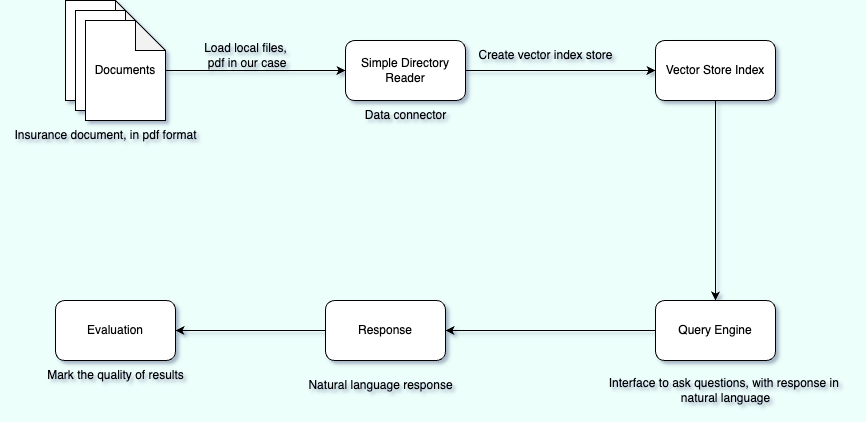

The diagram above was exported from draw.io. Its source (the exported page's mxGraphModel, read from the mxfile embedded in the PNG):
<mxGraphModel dx="1242" dy="819" grid="1" gridSize="10" guides="1" tooltips="1" connect="1" arrows="1" fold="1" page="1" pageScale="1" pageWidth="1200" pageHeight="1920" background="#EDFFFB" math="0" shadow="1">
  <root>
    <mxCell id="0" />
    <mxCell id="1" parent="0" />
    <mxCell id="1qAZihmNia3F0Mad6RAv-1" value="" style="shape=note;whiteSpace=wrap;html=1;backgroundOutline=1;darkOpacity=0.05;" parent="1" vertex="1">
      <mxGeometry x="160" y="100" width="80" height="100" as="geometry" />
    </mxCell>
    <mxCell id="1qAZihmNia3F0Mad6RAv-2" value="" style="shape=note;whiteSpace=wrap;html=1;backgroundOutline=1;darkOpacity=0.05;" parent="1" vertex="1">
      <mxGeometry x="170" y="110" width="80" height="100" as="geometry" />
    </mxCell>
    <mxCell id="1qAZihmNia3F0Mad6RAv-6" value="" style="edgeStyle=orthogonalEdgeStyle;rounded=0;orthogonalLoop=1;jettySize=auto;html=1;entryX=0;entryY=0.5;entryDx=0;entryDy=0;" parent="1" source="1qAZihmNia3F0Mad6RAv-3" target="1qAZihmNia3F0Mad6RAv-4" edge="1">
      <mxGeometry relative="1" as="geometry">
        <mxPoint x="340" y="170" as="targetPoint" />
      </mxGeometry>
    </mxCell>
    <mxCell id="1qAZihmNia3F0Mad6RAv-3" value="Documents" style="shape=note;whiteSpace=wrap;html=1;backgroundOutline=1;darkOpacity=0.05;" parent="1" vertex="1">
      <mxGeometry x="180" y="120" width="80" height="100" as="geometry" />
    </mxCell>
    <mxCell id="uLgdpt1R1mA_tkocyrxK-2" style="edgeStyle=orthogonalEdgeStyle;rounded=0;orthogonalLoop=1;jettySize=auto;html=1;exitX=1;exitY=0.5;exitDx=0;exitDy=0;entryX=0;entryY=0.5;entryDx=0;entryDy=0;" edge="1" parent="1" source="1qAZihmNia3F0Mad6RAv-4" target="uLgdpt1R1mA_tkocyrxK-1">
      <mxGeometry relative="1" as="geometry" />
    </mxCell>
    <mxCell id="1qAZihmNia3F0Mad6RAv-4" value="Simple Directory Reader" style="rounded=1;whiteSpace=wrap;html=1;" parent="1" vertex="1">
      <mxGeometry x="440" y="140" width="120" height="60" as="geometry" />
    </mxCell>
    <mxCell id="1qAZihmNia3F0Mad6RAv-7" value="Load local files,&lt;div&gt;&amp;nbsp;pdf in our case&lt;/div&gt;" style="text;html=1;align=center;verticalAlign=middle;resizable=0;points=[];autosize=1;strokeColor=none;fillColor=none;" parent="1" vertex="1">
      <mxGeometry x="285" y="135" width="110" height="40" as="geometry" />
    </mxCell>
    <mxCell id="1qAZihmNia3F0Mad6RAv-8" value="Data connector" style="text;html=1;align=center;verticalAlign=middle;resizable=0;points=[];autosize=1;strokeColor=none;fillColor=none;" parent="1" vertex="1">
      <mxGeometry x="450" y="200" width="100" height="30" as="geometry" />
    </mxCell>
    <mxCell id="1qAZihmNia3F0Mad6RAv-9" value="Insurance document, in pdf format" style="text;html=1;align=center;verticalAlign=middle;resizable=0;points=[];autosize=1;strokeColor=none;fillColor=none;" parent="1" vertex="1">
      <mxGeometry x="95" y="220" width="210" height="30" as="geometry" />
    </mxCell>
    <mxCell id="uLgdpt1R1mA_tkocyrxK-5" style="edgeStyle=orthogonalEdgeStyle;rounded=0;orthogonalLoop=1;jettySize=auto;html=1;exitX=0.5;exitY=1;exitDx=0;exitDy=0;" edge="1" parent="1" source="uLgdpt1R1mA_tkocyrxK-1" target="uLgdpt1R1mA_tkocyrxK-4">
      <mxGeometry relative="1" as="geometry" />
    </mxCell>
    <mxCell id="uLgdpt1R1mA_tkocyrxK-1" value="Vector Store Index" style="rounded=1;whiteSpace=wrap;html=1;" vertex="1" parent="1">
      <mxGeometry x="750" y="140" width="120" height="60" as="geometry" />
    </mxCell>
    <mxCell id="uLgdpt1R1mA_tkocyrxK-3" value="Create vector index store" style="text;html=1;align=center;verticalAlign=middle;resizable=0;points=[];autosize=1;strokeColor=none;fillColor=none;" vertex="1" parent="1">
      <mxGeometry x="560" y="140" width="160" height="30" as="geometry" />
    </mxCell>
    <mxCell id="uLgdpt1R1mA_tkocyrxK-7" style="edgeStyle=orthogonalEdgeStyle;rounded=0;orthogonalLoop=1;jettySize=auto;html=1;exitX=0;exitY=0.5;exitDx=0;exitDy=0;" edge="1" parent="1" source="uLgdpt1R1mA_tkocyrxK-4">
      <mxGeometry relative="1" as="geometry">
        <mxPoint x="540" y="430" as="targetPoint" />
      </mxGeometry>
    </mxCell>
    <mxCell id="uLgdpt1R1mA_tkocyrxK-4" value="Query Engine" style="rounded=1;whiteSpace=wrap;html=1;" vertex="1" parent="1">
      <mxGeometry x="750" y="400" width="120" height="60" as="geometry" />
    </mxCell>
    <mxCell id="uLgdpt1R1mA_tkocyrxK-6" value="Interface to ask questions, with response in&amp;nbsp;&lt;div&gt;natural language&lt;/div&gt;" style="text;html=1;align=center;verticalAlign=middle;resizable=0;points=[];autosize=1;strokeColor=none;fillColor=none;" vertex="1" parent="1">
      <mxGeometry x="690" y="470" width="260" height="40" as="geometry" />
    </mxCell>
    <mxCell id="uLgdpt1R1mA_tkocyrxK-12" style="edgeStyle=orthogonalEdgeStyle;rounded=0;orthogonalLoop=1;jettySize=auto;html=1;exitX=0;exitY=0.5;exitDx=0;exitDy=0;entryX=1;entryY=0.5;entryDx=0;entryDy=0;" edge="1" parent="1" source="uLgdpt1R1mA_tkocyrxK-8" target="uLgdpt1R1mA_tkocyrxK-11">
      <mxGeometry relative="1" as="geometry" />
    </mxCell>
    <mxCell id="uLgdpt1R1mA_tkocyrxK-8" value="Response" style="rounded=1;whiteSpace=wrap;html=1;" vertex="1" parent="1">
      <mxGeometry x="420" y="400" width="120" height="60" as="geometry" />
    </mxCell>
    <mxCell id="uLgdpt1R1mA_tkocyrxK-10" value="Natural language response" style="text;html=1;align=center;verticalAlign=middle;resizable=0;points=[];autosize=1;strokeColor=none;fillColor=none;" vertex="1" parent="1">
      <mxGeometry x="390" y="470" width="170" height="30" as="geometry" />
    </mxCell>
    <mxCell id="uLgdpt1R1mA_tkocyrxK-11" value="Evaluation" style="rounded=1;whiteSpace=wrap;html=1;" vertex="1" parent="1">
      <mxGeometry x="150" y="400" width="120" height="60" as="geometry" />
    </mxCell>
    <mxCell id="uLgdpt1R1mA_tkocyrxK-13" value="Mark the quality of results" style="text;html=1;align=center;verticalAlign=middle;resizable=0;points=[];autosize=1;strokeColor=none;fillColor=none;" vertex="1" parent="1">
      <mxGeometry x="130" y="460" width="160" height="30" as="geometry" />
    </mxCell>
  </root>
</mxGraphModel>